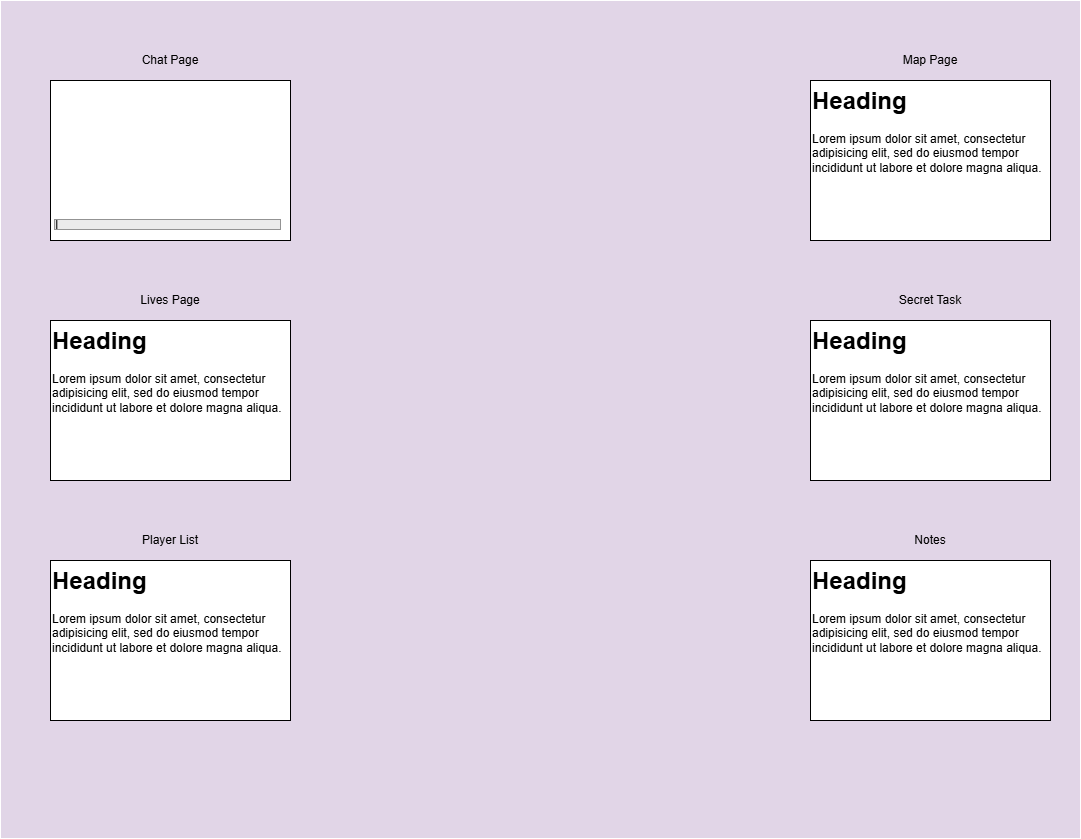

The diagram above was exported from draw.io. Its source (the exported page's mxGraphModel, read from the mxfile embedded in the PNG):
<mxGraphModel dx="1541" dy="1077" grid="1" gridSize="10" guides="1" tooltips="1" connect="1" arrows="1" fold="1" page="1" pageScale="1" pageWidth="1100" pageHeight="850" background="#ffffff" math="0" shadow="0">
  <root>
    <mxCell id="0" />
    <mxCell id="1" parent="0" />
    <mxCell id="JOOw1-YmbWxEZVj6f0_K-1" value="" style="rounded=0;whiteSpace=wrap;html=1;fillColor=#e1d5e7;strokeColor=#ffffff;gradientColor=none;" parent="1" vertex="1">
      <mxGeometry x="-10" y="-40" width="1080" height="838" as="geometry" />
    </mxCell>
    <mxCell id="mvV9RWZT9UzDimQNJRxK-1" value="" style="rounded=0;whiteSpace=wrap;html=1;" parent="1" vertex="1">
      <mxGeometry x="40" y="40" width="240" height="160" as="geometry" />
    </mxCell>
    <mxCell id="JOOw1-YmbWxEZVj6f0_K-12" value="" style="rounded=0;whiteSpace=wrap;html=1;fillStyle=auto;fillColor=#CCCCCC;gradientColor=none;gradientDirection=west;strokeColor=default;glass=0;shadow=0;opacity=40;" parent="1" vertex="1">
      <mxGeometry x="44" y="179" width="226" height="10" as="geometry" />
    </mxCell>
    <mxCell id="mvV9RWZT9UzDimQNJRxK-2" value="Chat Page" style="text;html=1;align=center;verticalAlign=middle;whiteSpace=wrap;rounded=0;" parent="1" vertex="1">
      <mxGeometry x="120" width="80" height="40" as="geometry" />
    </mxCell>
    <mxCell id="mvV9RWZT9UzDimQNJRxK-6" value="" style="rounded=0;whiteSpace=wrap;html=1;" parent="1" vertex="1">
      <mxGeometry x="40" y="280" width="240" height="160" as="geometry" />
    </mxCell>
    <mxCell id="mvV9RWZT9UzDimQNJRxK-9" value="Lives Page" style="text;html=1;align=center;verticalAlign=middle;whiteSpace=wrap;rounded=0;" parent="1" vertex="1">
      <mxGeometry x="120" y="240" width="80" height="40" as="geometry" />
    </mxCell>
    <mxCell id="mvV9RWZT9UzDimQNJRxK-10" value="" style="rounded=0;whiteSpace=wrap;html=1;" parent="1" vertex="1">
      <mxGeometry x="40" y="520" width="240" height="160" as="geometry" />
    </mxCell>
    <mxCell id="mvV9RWZT9UzDimQNJRxK-13" value="Player List" style="text;html=1;align=center;verticalAlign=middle;whiteSpace=wrap;rounded=0;" parent="1" vertex="1">
      <mxGeometry x="120" y="480" width="80" height="40" as="geometry" />
    </mxCell>
    <mxCell id="mvV9RWZT9UzDimQNJRxK-17" value="" style="rounded=0;whiteSpace=wrap;html=1;" parent="1" vertex="1">
      <mxGeometry x="800" y="40" width="240" height="160" as="geometry" />
    </mxCell>
    <mxCell id="mvV9RWZT9UzDimQNJRxK-18" value="" style="rounded=0;whiteSpace=wrap;html=1;" parent="1" vertex="1">
      <mxGeometry x="800" y="280" width="240" height="160" as="geometry" />
    </mxCell>
    <mxCell id="mvV9RWZT9UzDimQNJRxK-19" value="" style="rounded=0;whiteSpace=wrap;html=1;" parent="1" vertex="1">
      <mxGeometry x="800" y="520" width="240" height="160" as="geometry" />
    </mxCell>
    <mxCell id="mvV9RWZT9UzDimQNJRxK-26" value="Map Page" style="text;html=1;align=center;verticalAlign=middle;whiteSpace=wrap;rounded=0;" parent="1" vertex="1">
      <mxGeometry x="880" width="80" height="40" as="geometry" />
    </mxCell>
    <mxCell id="mvV9RWZT9UzDimQNJRxK-27" value="Secret Task" style="text;html=1;align=center;verticalAlign=middle;whiteSpace=wrap;rounded=0;" parent="1" vertex="1">
      <mxGeometry x="880" y="240" width="80" height="40" as="geometry" />
    </mxCell>
    <mxCell id="mvV9RWZT9UzDimQNJRxK-28" value="Notes" style="text;html=1;align=center;verticalAlign=middle;whiteSpace=wrap;rounded=0;" parent="1" vertex="1">
      <mxGeometry x="880" y="480" width="80" height="40" as="geometry" />
    </mxCell>
    <mxCell id="JOOw1-YmbWxEZVj6f0_K-5" value="&lt;h1 style=&quot;margin-top: 0px;&quot;&gt;Heading&lt;/h1&gt;&lt;p&gt;Lorem ipsum dolor sit amet, consectetur adipisicing elit, sed do eiusmod tempor incididunt ut labore et dolore magna aliqua.&lt;/p&gt;" style="text;html=1;whiteSpace=wrap;overflow=hidden;rounded=0;" parent="1" vertex="1">
      <mxGeometry x="40" y="280" width="240" height="160" as="geometry" />
    </mxCell>
    <mxCell id="JOOw1-YmbWxEZVj6f0_K-6" value="&lt;h1 style=&quot;margin-top: 0px;&quot;&gt;Heading&lt;/h1&gt;&lt;p&gt;Lorem ipsum dolor sit amet, consectetur adipisicing elit, sed do eiusmod tempor incididunt ut labore et dolore magna aliqua.&lt;/p&gt;" style="text;html=1;whiteSpace=wrap;overflow=hidden;rounded=0;" parent="1" vertex="1">
      <mxGeometry x="40" y="520" width="240" height="160" as="geometry" />
    </mxCell>
    <mxCell id="JOOw1-YmbWxEZVj6f0_K-7" value="&lt;h1 style=&quot;margin-top: 0px;&quot;&gt;&lt;br&gt;&lt;/h1&gt;&lt;div&gt;&lt;br&gt;&lt;/div&gt;&lt;div&gt;&lt;br&gt;&lt;/div&gt;&lt;div&gt;&lt;br&gt;&lt;/div&gt;&lt;div&gt;&lt;br&gt;&lt;/div&gt;&lt;div&gt;&lt;br&gt;&lt;/div&gt;&lt;div&gt;&lt;br&gt;&lt;/div&gt;&lt;div&gt;&amp;nbsp;l&lt;/div&gt;" style="text;html=1;whiteSpace=wrap;overflow=hidden;rounded=0;fillColor=none;" parent="1" vertex="1">
      <mxGeometry x="40" y="40" width="240" height="160" as="geometry" />
    </mxCell>
    <mxCell id="JOOw1-YmbWxEZVj6f0_K-8" value="&lt;h1 style=&quot;margin-top: 0px;&quot;&gt;Heading&lt;/h1&gt;&lt;p&gt;Lorem ipsum dolor sit amet, consectetur adipisicing elit, sed do eiusmod tempor incididunt ut labore et dolore magna aliqua.&lt;/p&gt;" style="text;html=1;whiteSpace=wrap;overflow=hidden;rounded=0;" parent="1" vertex="1">
      <mxGeometry x="800" y="40" width="240" height="160" as="geometry" />
    </mxCell>
    <mxCell id="JOOw1-YmbWxEZVj6f0_K-9" value="&lt;h1 style=&quot;margin-top: 0px;&quot;&gt;Heading&lt;/h1&gt;&lt;p&gt;Lorem ipsum dolor sit amet, consectetur adipisicing elit, sed do eiusmod tempor incididunt ut labore et dolore magna aliqua.&lt;/p&gt;" style="text;html=1;whiteSpace=wrap;overflow=hidden;rounded=0;" parent="1" vertex="1">
      <mxGeometry x="800" y="280" width="240" height="160" as="geometry" />
    </mxCell>
    <mxCell id="JOOw1-YmbWxEZVj6f0_K-10" value="&lt;h1 style=&quot;margin-top: 0px;&quot;&gt;Heading&lt;/h1&gt;&lt;p&gt;Lorem ipsum dolor sit amet, consectetur adipisicing elit, sed do eiusmod tempor incididunt ut labore et dolore magna aliqua.&lt;/p&gt;" style="text;html=1;whiteSpace=wrap;overflow=hidden;rounded=0;" parent="1" vertex="1">
      <mxGeometry x="800" y="520" width="240" height="160" as="geometry" />
    </mxCell>
  </root>
</mxGraphModel>